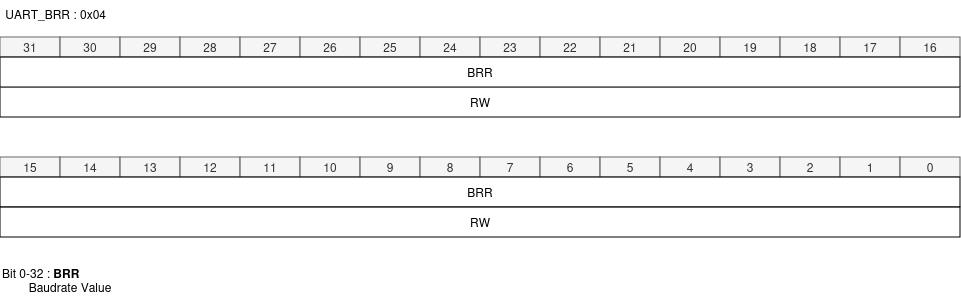

The diagram above was exported from draw.io. Its source (the exported page's mxGraphModel, read from the mxfile embedded in the PNG):
<mxGraphModel dx="2244" dy="2255" grid="1" gridSize="10" guides="1" tooltips="1" connect="1" arrows="1" fold="1" page="1" pageScale="1" pageWidth="850" pageHeight="1100" math="0" shadow="0">
  <root>
    <mxCell id="0" />
    <mxCell id="1" parent="0" />
    <mxCell id="2" value="31" style="rounded=0;whiteSpace=wrap;html=1;fillColor=#f5f5f5;fontColor=#333333;strokeColor=#666666;" vertex="1" parent="1">
      <mxGeometry x="100" y="-144" width="60" height="20" as="geometry" />
    </mxCell>
    <mxCell id="3" value="30" style="rounded=0;whiteSpace=wrap;html=1;fillColor=#f5f5f5;fontColor=#333333;strokeColor=#666666;" vertex="1" parent="1">
      <mxGeometry x="160" y="-144" width="60" height="20" as="geometry" />
    </mxCell>
    <mxCell id="4" value="29" style="rounded=0;whiteSpace=wrap;html=1;fillColor=#f5f5f5;fontColor=#333333;strokeColor=#666666;" vertex="1" parent="1">
      <mxGeometry x="220" y="-144" width="60" height="20" as="geometry" />
    </mxCell>
    <mxCell id="5" value="28" style="rounded=0;whiteSpace=wrap;html=1;fillColor=#f5f5f5;fontColor=#333333;strokeColor=#666666;" vertex="1" parent="1">
      <mxGeometry x="280" y="-144" width="60" height="20" as="geometry" />
    </mxCell>
    <mxCell id="6" value="27" style="rounded=0;whiteSpace=wrap;html=1;fillColor=#f5f5f5;fontColor=#333333;strokeColor=#666666;" vertex="1" parent="1">
      <mxGeometry x="340" y="-144" width="60" height="20" as="geometry" />
    </mxCell>
    <mxCell id="7" value="26" style="rounded=0;whiteSpace=wrap;html=1;fillColor=#f5f5f5;fontColor=#333333;strokeColor=#666666;" vertex="1" parent="1">
      <mxGeometry x="400" y="-144" width="60" height="20" as="geometry" />
    </mxCell>
    <mxCell id="8" value="25" style="rounded=0;whiteSpace=wrap;html=1;fillColor=#f5f5f5;fontColor=#333333;strokeColor=#666666;" vertex="1" parent="1">
      <mxGeometry x="460" y="-144" width="60" height="20" as="geometry" />
    </mxCell>
    <mxCell id="9" value="24" style="rounded=0;whiteSpace=wrap;html=1;fillColor=#f5f5f5;fontColor=#333333;strokeColor=#666666;" vertex="1" parent="1">
      <mxGeometry x="520" y="-144" width="60" height="20" as="geometry" />
    </mxCell>
    <mxCell id="10" value="23" style="rounded=0;whiteSpace=wrap;html=1;fillColor=#f5f5f5;fontColor=#333333;strokeColor=#666666;" vertex="1" parent="1">
      <mxGeometry x="580" y="-144" width="60" height="20" as="geometry" />
    </mxCell>
    <mxCell id="11" value="22" style="rounded=0;whiteSpace=wrap;html=1;fillColor=#f5f5f5;fontColor=#333333;strokeColor=#666666;" vertex="1" parent="1">
      <mxGeometry x="640" y="-144" width="60" height="20" as="geometry" />
    </mxCell>
    <mxCell id="12" value="21" style="rounded=0;whiteSpace=wrap;html=1;fillColor=#f5f5f5;fontColor=#333333;strokeColor=#666666;" vertex="1" parent="1">
      <mxGeometry x="700" y="-144" width="60" height="20" as="geometry" />
    </mxCell>
    <mxCell id="13" value="20" style="rounded=0;whiteSpace=wrap;html=1;fillColor=#f5f5f5;fontColor=#333333;strokeColor=#666666;" vertex="1" parent="1">
      <mxGeometry x="760" y="-144" width="60" height="20" as="geometry" />
    </mxCell>
    <mxCell id="14" value="19" style="rounded=0;whiteSpace=wrap;html=1;fillColor=#f5f5f5;fontColor=#333333;strokeColor=#666666;" vertex="1" parent="1">
      <mxGeometry x="820" y="-144" width="60" height="20" as="geometry" />
    </mxCell>
    <mxCell id="15" value="18" style="rounded=0;whiteSpace=wrap;html=1;fillColor=#f5f5f5;fontColor=#333333;strokeColor=#666666;" vertex="1" parent="1">
      <mxGeometry x="880" y="-144" width="60" height="20" as="geometry" />
    </mxCell>
    <mxCell id="16" value="17" style="rounded=0;whiteSpace=wrap;html=1;fillColor=#f5f5f5;fontColor=#333333;strokeColor=#666666;" vertex="1" parent="1">
      <mxGeometry x="940" y="-144" width="60" height="20" as="geometry" />
    </mxCell>
    <mxCell id="17" value="16" style="rounded=0;whiteSpace=wrap;html=1;fillColor=#f5f5f5;fontColor=#333333;strokeColor=#666666;" vertex="1" parent="1">
      <mxGeometry x="1000" y="-144" width="60" height="20" as="geometry" />
    </mxCell>
    <mxCell id="18" value="15" style="rounded=0;whiteSpace=wrap;html=1;fillColor=#f5f5f5;fontColor=#333333;strokeColor=#666666;" vertex="1" parent="1">
      <mxGeometry x="100" y="-24" width="60" height="20" as="geometry" />
    </mxCell>
    <mxCell id="19" value="14" style="rounded=0;whiteSpace=wrap;html=1;fillColor=#f5f5f5;fontColor=#333333;strokeColor=#666666;" vertex="1" parent="1">
      <mxGeometry x="160" y="-24" width="60" height="20" as="geometry" />
    </mxCell>
    <mxCell id="20" value="13" style="rounded=0;whiteSpace=wrap;html=1;fillColor=#f5f5f5;fontColor=#333333;strokeColor=#666666;" vertex="1" parent="1">
      <mxGeometry x="220" y="-24" width="60" height="20" as="geometry" />
    </mxCell>
    <mxCell id="21" value="12" style="rounded=0;whiteSpace=wrap;html=1;fillColor=#f5f5f5;fontColor=#333333;strokeColor=#666666;" vertex="1" parent="1">
      <mxGeometry x="280" y="-24" width="60" height="20" as="geometry" />
    </mxCell>
    <mxCell id="22" value="11" style="rounded=0;whiteSpace=wrap;html=1;fillColor=#f5f5f5;fontColor=#333333;strokeColor=#666666;" vertex="1" parent="1">
      <mxGeometry x="340" y="-24" width="60" height="20" as="geometry" />
    </mxCell>
    <mxCell id="23" value="10" style="rounded=0;whiteSpace=wrap;html=1;fillColor=#f5f5f5;fontColor=#333333;strokeColor=#666666;" vertex="1" parent="1">
      <mxGeometry x="400" y="-24" width="60" height="20" as="geometry" />
    </mxCell>
    <mxCell id="24" value="9" style="rounded=0;whiteSpace=wrap;html=1;fillColor=#f5f5f5;fontColor=#333333;strokeColor=#666666;" vertex="1" parent="1">
      <mxGeometry x="460" y="-24" width="60" height="20" as="geometry" />
    </mxCell>
    <mxCell id="25" value="8" style="rounded=0;whiteSpace=wrap;html=1;fillColor=#f5f5f5;fontColor=#333333;strokeColor=#666666;" vertex="1" parent="1">
      <mxGeometry x="520" y="-24" width="60" height="20" as="geometry" />
    </mxCell>
    <mxCell id="26" value="7" style="rounded=0;whiteSpace=wrap;html=1;fillColor=#f5f5f5;fontColor=#333333;strokeColor=#666666;" vertex="1" parent="1">
      <mxGeometry x="580" y="-24" width="60" height="20" as="geometry" />
    </mxCell>
    <mxCell id="27" value="6" style="rounded=0;whiteSpace=wrap;html=1;fillColor=#f5f5f5;fontColor=#333333;strokeColor=#666666;" vertex="1" parent="1">
      <mxGeometry x="640" y="-24" width="60" height="20" as="geometry" />
    </mxCell>
    <mxCell id="28" value="5" style="rounded=0;whiteSpace=wrap;html=1;fillColor=#f5f5f5;fontColor=#333333;strokeColor=#666666;" vertex="1" parent="1">
      <mxGeometry x="700" y="-24" width="60" height="20" as="geometry" />
    </mxCell>
    <mxCell id="29" value="4" style="rounded=0;whiteSpace=wrap;html=1;fillColor=#f5f5f5;fontColor=#333333;strokeColor=#666666;" vertex="1" parent="1">
      <mxGeometry x="760" y="-24" width="60" height="20" as="geometry" />
    </mxCell>
    <mxCell id="30" value="3" style="rounded=0;whiteSpace=wrap;html=1;fillColor=#f5f5f5;fontColor=#333333;strokeColor=#666666;" vertex="1" parent="1">
      <mxGeometry x="820" y="-24" width="60" height="20" as="geometry" />
    </mxCell>
    <mxCell id="31" value="2" style="rounded=0;whiteSpace=wrap;html=1;fillColor=#f5f5f5;fontColor=#333333;strokeColor=#666666;" vertex="1" parent="1">
      <mxGeometry x="880" y="-24" width="60" height="20" as="geometry" />
    </mxCell>
    <mxCell id="32" value="1" style="rounded=0;whiteSpace=wrap;html=1;fillColor=#f5f5f5;fontColor=#333333;strokeColor=#666666;" vertex="1" parent="1">
      <mxGeometry x="940" y="-24" width="60" height="20" as="geometry" />
    </mxCell>
    <mxCell id="33" value="0" style="rounded=0;whiteSpace=wrap;html=1;fillColor=#f5f5f5;fontColor=#333333;strokeColor=#666666;" vertex="1" parent="1">
      <mxGeometry x="1000" y="-24" width="60" height="20" as="geometry" />
    </mxCell>
    <mxCell id="34" value="BRR" style="rounded=0;whiteSpace=wrap;html=1;" vertex="1" parent="1">
      <mxGeometry x="100" y="-4" width="960" height="30" as="geometry" />
    </mxCell>
    <mxCell id="35" value="RW" style="rounded=0;whiteSpace=wrap;html=1;" vertex="1" parent="1">
      <mxGeometry x="100" y="26" width="960" height="30" as="geometry" />
    </mxCell>
    <mxCell id="36" value="Bit 0-32 : &lt;b&gt;BRR&lt;/b&gt;&lt;br&gt;&lt;span style=&quot;font-weight: bold; white-space: pre;&quot;&gt;&#09;&lt;/span&gt;Baudrate Value" style="text;html=1;align=left;verticalAlign=middle;resizable=0;points=[];autosize=1;strokeColor=none;fillColor=none;" vertex="1" parent="1">
      <mxGeometry x="100" y="79" width="130" height="40" as="geometry" />
    </mxCell>
    <mxCell id="37" value=" UART_BRR : 0x04 " style="text;whiteSpace=wrap;" vertex="1" parent="1">
      <mxGeometry x="100" y="-181" width="125" height="40" as="geometry" />
    </mxCell>
    <mxCell id="38" value="RW" style="rounded=0;whiteSpace=wrap;html=1;" vertex="1" parent="1">
      <mxGeometry x="100" y="-94" width="960" height="30" as="geometry" />
    </mxCell>
    <mxCell id="39" value="BRR" style="rounded=0;whiteSpace=wrap;html=1;" vertex="1" parent="1">
      <mxGeometry x="100" y="-124" width="960" height="30" as="geometry" />
    </mxCell>
  </root>
</mxGraphModel>